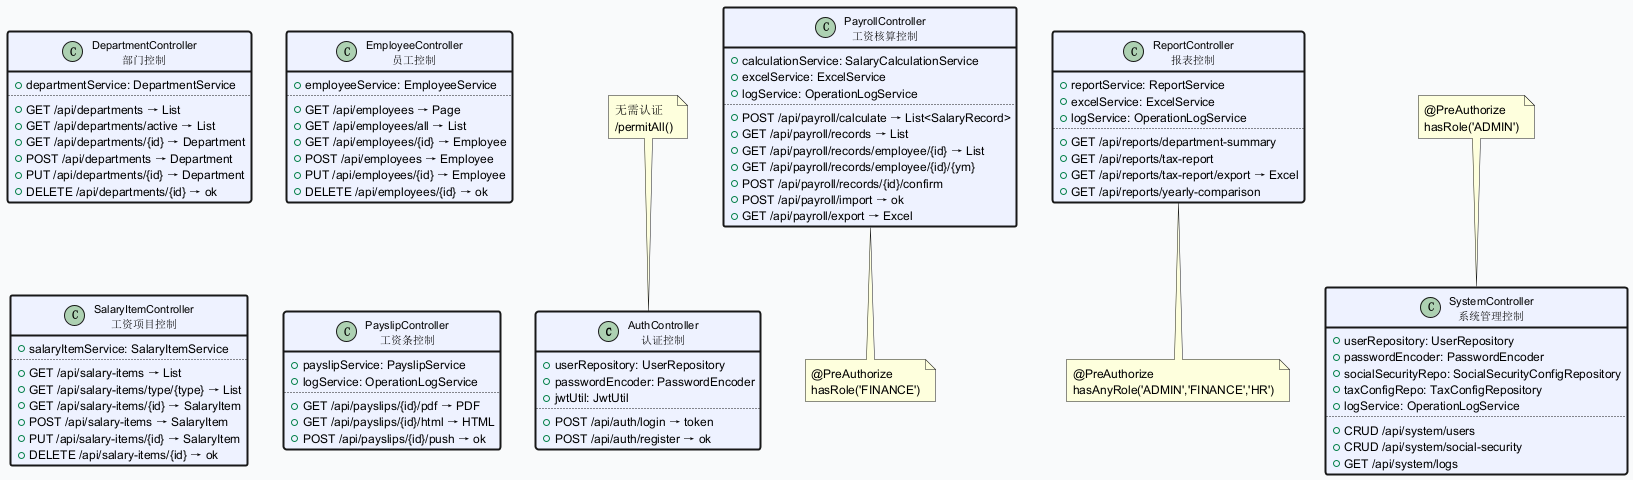

The diagram above was rendered by PlantUML. Its source (embedded in the PNG):
@startuml controller_layer
skinparam backgroundColor #F9FAFB
skinparam defaultFontSize 12
skinparam class {
  BorderThickness 2
  FontSize 11
}

' === Controller Classes ===

class AuthController as "AuthController\n认证控制" #EEF2FF {
  + userRepository: UserRepository
  + passwordEncoder: PasswordEncoder
  + jwtUtil: JwtUtil
  ..
  + POST /api/auth/login → token
  + POST /api/auth/register → ok
}

class DepartmentController as "DepartmentController\n部门控制" #EEF2FF {
  + departmentService: DepartmentService
  ..
  + GET /api/departments → List
  + GET /api/departments/active → List
  + GET /api/departments/{id} → Department
  + POST /api/departments → Department
  + PUT /api/departments/{id} → Department
  + DELETE /api/departments/{id} → ok
}

class EmployeeController as "EmployeeController\n员工控制" #EEF2FF {
  + employeeService: EmployeeService
  ..
  + GET /api/employees → Page
  + GET /api/employees/all → List
  + GET /api/employees/{id} → Employee
  + POST /api/employees → Employee
  + PUT /api/employees/{id} → Employee
  + DELETE /api/employees/{id} → ok
}

class SalaryItemController as "SalaryItemController\n工资项目控制" #EEF2FF {
  + salaryItemService: SalaryItemService
  ..
  + GET /api/salary-items → List
  + GET /api/salary-items/type/{type} → List
  + GET /api/salary-items/{id} → SalaryItem
  + POST /api/salary-items → SalaryItem
  + PUT /api/salary-items/{id} → SalaryItem
  + DELETE /api/salary-items/{id} → ok
}

class PayrollController as "PayrollController\n工资核算控制" #EEF2FF {
  + calculationService: SalaryCalculationService
  + excelService: ExcelService
  + logService: OperationLogService
  ..
  + POST /api/payroll/calculate → List<SalaryRecord>
  + GET /api/payroll/records → List
  + GET /api/payroll/records/employee/{id} → List
  + GET /api/payroll/records/employee/{id}/{ym}
  + POST /api/payroll/records/{id}/confirm
  + POST /api/payroll/import → ok
  + GET /api/payroll/export → Excel
}

class PayslipController as "PayslipController\n工资条控制" #EEF2FF {
  + payslipService: PayslipService
  + logService: OperationLogService
  ..
  + GET /api/payslips/{id}/pdf → PDF
  + GET /api/payslips/{id}/html → HTML
  + POST /api/payslips/{id}/push → ok
}

class ReportController as "ReportController\n报表控制" #EEF2FF {
  + reportService: ReportService
  + excelService: ExcelService
  + logService: OperationLogService
  ..
  + GET /api/reports/department-summary
  + GET /api/reports/tax-report
  + GET /api/reports/tax-report/export → Excel
  + GET /api/reports/yearly-comparison
}

class SystemController as "SystemController\n系统管理控制" #EEF2FF {
  + userRepository: UserRepository
  + passwordEncoder: PasswordEncoder
  + socialSecurityRepo: SocialSecurityConfigRepository
  + taxConfigRepo: TaxConfigRepository
  + logService: OperationLogService
  ..
  + CRUD /api/system/users
  + CRUD /api/system/social-security
  + GET /api/system/logs
}

' === Permissions annotation ===
note top of AuthController : 无需认证\n/permitAll()
note top of SystemController : @PreAuthorize\nhasRole('ADMIN')

note bottom of PayrollController
  @PreAuthorize
  hasRole('FINANCE')
end note

note bottom of ReportController
  @PreAuthorize
  hasAnyRole('ADMIN','FINANCE','HR')
end note

@enduml